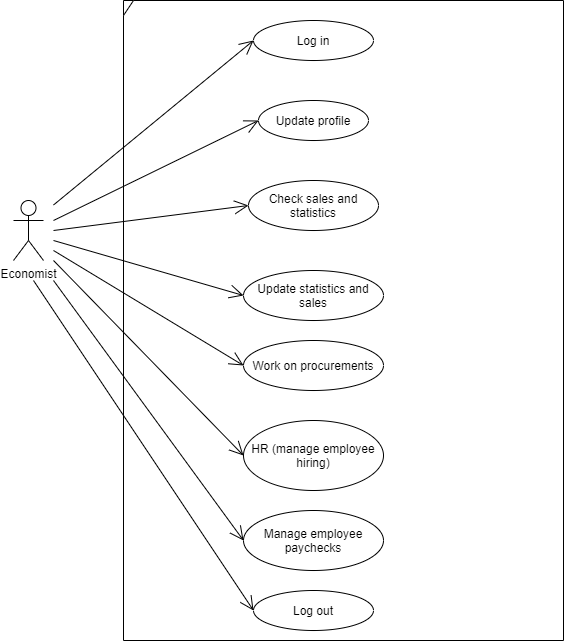

The diagram above was exported from draw.io. Its source (the exported page's mxGraphModel, read from the mxfile embedded in the PNG):
<mxGraphModel dx="868" dy="488" grid="1" gridSize="10" guides="1" tooltips="1" connect="1" arrows="1" fold="1" page="1" pageScale="1" pageWidth="850" pageHeight="1100" math="0" shadow="0">
  <root>
    <mxCell id="0" />
    <mxCell id="1" parent="0" />
    <mxCell id="1snwbBDKvmog-UCtKCtT-1" value="Economist" style="shape=umlActor;verticalLabelPosition=bottom;verticalAlign=top;html=1;" vertex="1" parent="1">
      <mxGeometry x="40" y="220" width="30" height="60" as="geometry" />
    </mxCell>
    <mxCell id="1snwbBDKvmog-UCtKCtT-4" value="Log in" style="ellipse;whiteSpace=wrap;html=1;" vertex="1" parent="1">
      <mxGeometry x="280" y="40" width="120" height="40" as="geometry" />
    </mxCell>
    <mxCell id="1snwbBDKvmog-UCtKCtT-5" value="Update profile" style="ellipse;whiteSpace=wrap;html=1;" vertex="1" parent="1">
      <mxGeometry x="285" y="120" width="110" height="40" as="geometry" />
    </mxCell>
    <mxCell id="1snwbBDKvmog-UCtKCtT-6" value="Check sales and statistics" style="ellipse;whiteSpace=wrap;html=1;" vertex="1" parent="1">
      <mxGeometry x="275" y="200" width="130" height="50" as="geometry" />
    </mxCell>
    <mxCell id="1snwbBDKvmog-UCtKCtT-7" value="Update statistics and sales" style="ellipse;whiteSpace=wrap;html=1;" vertex="1" parent="1">
      <mxGeometry x="270" y="290" width="140" height="50" as="geometry" />
    </mxCell>
    <mxCell id="1snwbBDKvmog-UCtKCtT-8" value="Work on procurements" style="ellipse;whiteSpace=wrap;html=1;" vertex="1" parent="1">
      <mxGeometry x="270" y="360" width="140" height="50" as="geometry" />
    </mxCell>
    <mxCell id="1snwbBDKvmog-UCtKCtT-9" value="HR (manage employee hiring)" style="ellipse;whiteSpace=wrap;html=1;" vertex="1" parent="1">
      <mxGeometry x="270" y="440" width="140" height="70" as="geometry" />
    </mxCell>
    <mxCell id="1snwbBDKvmog-UCtKCtT-10" value="Manage employee paychecks" style="ellipse;whiteSpace=wrap;html=1;" vertex="1" parent="1">
      <mxGeometry x="270" y="530" width="140" height="60" as="geometry" />
    </mxCell>
    <mxCell id="1snwbBDKvmog-UCtKCtT-11" value="Log out" style="ellipse;whiteSpace=wrap;html=1;" vertex="1" parent="1">
      <mxGeometry x="280" y="610" width="120" height="40" as="geometry" />
    </mxCell>
    <mxCell id="1snwbBDKvmog-UCtKCtT-12" value="" style="endArrow=open;endFill=1;endSize=12;html=1;entryX=0;entryY=0.5;entryDx=0;entryDy=0;" edge="1" parent="1" target="1snwbBDKvmog-UCtKCtT-4">
      <mxGeometry width="160" relative="1" as="geometry">
        <mxPoint x="80" y="224.5" as="sourcePoint" />
        <mxPoint x="240" y="224.5" as="targetPoint" />
      </mxGeometry>
    </mxCell>
    <mxCell id="1snwbBDKvmog-UCtKCtT-13" value="" style="endArrow=open;endFill=1;endSize=12;html=1;entryX=0;entryY=0.5;entryDx=0;entryDy=0;" edge="1" parent="1" target="1snwbBDKvmog-UCtKCtT-5">
      <mxGeometry width="160" relative="1" as="geometry">
        <mxPoint x="80" y="240" as="sourcePoint" />
        <mxPoint x="240" y="240" as="targetPoint" />
      </mxGeometry>
    </mxCell>
    <mxCell id="1snwbBDKvmog-UCtKCtT-14" value="" style="endArrow=open;endFill=1;endSize=12;html=1;entryX=0;entryY=0.5;entryDx=0;entryDy=0;" edge="1" parent="1" target="1snwbBDKvmog-UCtKCtT-6">
      <mxGeometry width="160" relative="1" as="geometry">
        <mxPoint x="80" y="250" as="sourcePoint" />
        <mxPoint x="240" y="250" as="targetPoint" />
      </mxGeometry>
    </mxCell>
    <mxCell id="1snwbBDKvmog-UCtKCtT-15" value="" style="endArrow=open;endFill=1;endSize=12;html=1;entryX=0;entryY=0.5;entryDx=0;entryDy=0;" edge="1" parent="1" target="1snwbBDKvmog-UCtKCtT-7">
      <mxGeometry width="160" relative="1" as="geometry">
        <mxPoint x="80" y="260" as="sourcePoint" />
        <mxPoint x="240" y="260" as="targetPoint" />
      </mxGeometry>
    </mxCell>
    <mxCell id="1snwbBDKvmog-UCtKCtT-16" value="" style="endArrow=open;endFill=1;endSize=12;html=1;entryX=0;entryY=0.5;entryDx=0;entryDy=0;" edge="1" parent="1" target="1snwbBDKvmog-UCtKCtT-8">
      <mxGeometry width="160" relative="1" as="geometry">
        <mxPoint x="80" y="270" as="sourcePoint" />
        <mxPoint x="240" y="270" as="targetPoint" />
      </mxGeometry>
    </mxCell>
    <mxCell id="1snwbBDKvmog-UCtKCtT-17" value="" style="endArrow=open;endFill=1;endSize=12;html=1;entryX=0;entryY=0.5;entryDx=0;entryDy=0;" edge="1" parent="1" target="1snwbBDKvmog-UCtKCtT-9">
      <mxGeometry width="160" relative="1" as="geometry">
        <mxPoint x="80" y="280" as="sourcePoint" />
        <mxPoint x="240" y="280" as="targetPoint" />
      </mxGeometry>
    </mxCell>
    <mxCell id="1snwbBDKvmog-UCtKCtT-18" value="" style="endArrow=open;endFill=1;endSize=12;html=1;entryX=0;entryY=0.5;entryDx=0;entryDy=0;" edge="1" parent="1" target="1snwbBDKvmog-UCtKCtT-10">
      <mxGeometry width="160" relative="1" as="geometry">
        <mxPoint x="80" y="300" as="sourcePoint" />
        <mxPoint x="240" y="300" as="targetPoint" />
      </mxGeometry>
    </mxCell>
    <mxCell id="1snwbBDKvmog-UCtKCtT-19" value="" style="endArrow=open;endFill=1;endSize=12;html=1;entryX=0;entryY=0.5;entryDx=0;entryDy=0;" edge="1" parent="1" target="1snwbBDKvmog-UCtKCtT-11">
      <mxGeometry width="160" relative="1" as="geometry">
        <mxPoint x="60" y="300" as="sourcePoint" />
        <mxPoint x="220" y="300" as="targetPoint" />
      </mxGeometry>
    </mxCell>
    <mxCell id="1snwbBDKvmog-UCtKCtT-20" value="" style="shape=umlFrame;whiteSpace=wrap;html=1;width=10;height=15;" vertex="1" parent="1">
      <mxGeometry x="150" y="20" width="440" height="640" as="geometry" />
    </mxCell>
  </root>
</mxGraphModel>